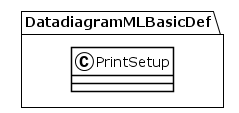

The diagram above was rendered by PlantUML. Its source (embedded in the PNG):
@startuml
!theme plain
package DatadiagramMLBasicDef {
class PrintSetup {
}
}
@enduml